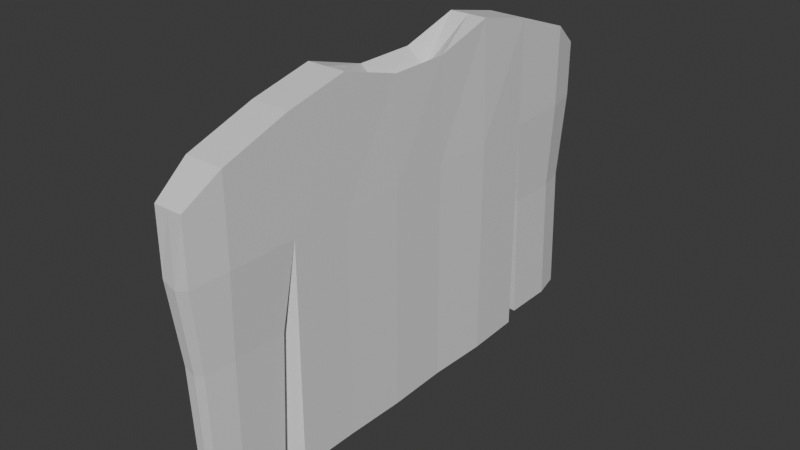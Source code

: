 # Source: LongSleeth.blend  (saved by Blender 5.0.119; exported with 4.5.12 LTS)
import bpy
from mathutils import Matrix  # noqa: F401  (used for matrix-valued properties, if any)

bpy.ops.wm.read_factory_settings(use_empty=True)
scene = bpy.context.scene
scene.name = 'Scene'

# ---- collections
col_collection = bpy.data.collections.new('Collection'); scene.collection.children.link(col_collection)

# ---- materials (node trees are filled in below, after node groups)
mat_material = bpy.data.materials.new('Material')
mat_material.alpha_threshold = 0.0
mat_material.use_backface_culling_lightprobe_volume = False
mat_material.roughness = 0.5
mat_material.line_color = (0.0, 0.0, 0.0, 1.0)

# ---- material node trees
mat_material.use_nodes = True; mat_material.node_tree.nodes.clear()
_N = mat_material.node_tree.nodes; _L = mat_material.node_tree.links
n0 = _N.new('ShaderNodeOutputMaterial'); n0.name = 'Material Output'; n0.location = (200, 100)
n1 = _N.new('ShaderNodeBsdfPrincipled'); n1.name = 'Principled BSDF'; n1.location = (-200, 100)
_L.new(n1.outputs[0], n0.inputs[0])
n0.is_active_output = True

# ---- world
world_world = bpy.data.worlds.new('World'); scene.world = world_world
world_world.use_nodes = True; world_world.node_tree.nodes.clear()
_N = world_world.node_tree.nodes; _L = world_world.node_tree.links
n0 = _N.new('ShaderNodeOutputWorld'); n0.name = 'World Output'; n0.location = (200, 100)
n1 = _N.new('ShaderNodeBackground'); n1.name = 'Background'; n1.location = (-200, 100)
n1.inputs[0].default_value = (0.05088, 0.05088, 0.05088, 1.0)
_L.new(n1.outputs[0], n0.inputs[0])
n0.is_active_output = True
world_world.color = (0.05088, 0.05088, 0.05088)
world_world.sun_shadow_jitter_overblur = 0.0

# ---- meshes
me_cube = bpy.data.meshes.new('Cube')
me_cube.from_pydata([(-0.03749, 0.2933, 0.5431), (-0.03749, 0.2933, -0.09224), (-0.03749, -0.2982, 0.5431), (-0.03749, -0.2982, -0.09224), (0.03637, 0.2933, 0.5431), (0.03637, 0.2933, -0.09224), (0.03637, -0.2982, 0.5431), (0.03637, -0.2982, -0.09224), (-0.03749, 0.2933, 0.339), (0.03637, -0.2982, 0.339), (-0.03749, -0.2982, 0.339), (0.03637, 0.2933, 0.339), (0.04046, 0.1783, -0.09224), (0.03637, 0.05671, -0.09224), (0.038, -0.06108, -0.09372), (0.03637, -0.1799, -0.09224), (-0.03749, 0.175, 0.5702), (-0.03749, 0.05671, 0.5353), (-0.03749, -0.0616, 0.5353), (-0.03749, -0.1799, 0.5702), (0.03637, -0.1799, 0.5702), (0.03637, -0.0616, 0.5353), (0.03637, 0.05671, 0.5353), (0.03637, 0.175, 0.5702), (-0.03749, -0.1799, -0.09224), (-0.03749, -0.0616, -0.09224), (-0.03749, 0.05671, -0.09224), (-0.03749, 0.175, -0.09224), (-0.03749, 0.175, 0.339), (-0.03749, 0.05671, 0.339), (-0.03749, -0.0616, 0.339), (-0.03749, -0.1799, 0.339), (0.03637, -0.1799, 0.339), (0.038, -0.06108, 0.3375), (0.03637, 0.05671, 0.339), (0.04046, 0.1783, 0.339), (0.03637, -0.4279, 0.339), (0.03637, -0.4279, 0.4993), (-0.03749, -0.4279, 0.4993), (-0.03749, -0.4279, 0.339), (0.03637, 0.4169, 0.4993), (-0.03749, 0.4169, 0.4993), (-0.03749, 0.4169, 0.339), (0.03637, 0.4169, 0.339), (-0.005823, 0.3005, -0.09508), (-0.0005612, -0.2982, 0.5431), (-0.008326, -0.3193, -0.08849), (-0.0005612, 0.2933, 0.5431), (-0.005823, 0.3005, 0.3361), (-0.008337, -0.3225, 0.33), (-0.0005612, 0.175, -0.09224), (-0.0005612, 0.05671, -0.09224), (-0.0005612, -0.0616, -0.09224), (-0.0005612, -0.1799, -0.09224), (-0.0005612, 0.175, 0.5702), (-0.0005612, 0.05671, 0.5052), (-0.0005612, -0.0616, 0.5052), (-0.0005612, -0.1799, 0.5702), (-0.0005612, -0.4279, 0.4993), (-0.00847, -0.3471, -0.07874), (-0.0005612, 0.4169, 0.4993), (-0.005348, 0.3286, -0.08403), (0.02672, -0.4969, 0.334), (0.02672, -0.4969, 0.4525), (-0.0005621, -0.4969, 0.4525), (-0.02785, -0.4969, 0.4525), (-0.02785, -0.4969, 0.334), (-0.0005704, -0.4993, 0.3246), (-0.006844, -0.3418, 0.1757), (0.02828, -0.3227, 0.1828), (0.02828, -0.4246, 0.1828), (-0.02975, -0.4246, 0.1828), (-0.02975, -0.3227, 0.1828), (-0.0007415, -0.4807, 0.1715), (0.0207, -0.4788, 0.1789), (-0.02217, -0.4788, 0.1789), (0.02242, -0.3303, -0.07253), (-0.003104, -0.4222, -0.08133), (0.02242, -0.42, -0.07253), (-0.02862, -0.42, -0.07253), (-0.02862, -0.3303, -0.07253), (-0.003102, -0.4693, -0.08247), (0.01576, -0.4676, -0.07596), (-0.02195, -0.4676, -0.07596), (-0.0005612, 0.4788, 0.4509), (-0.0253, 0.4788, 0.4509), (-0.0253, 0.4788, 0.3435), (0.02417, 0.4788, 0.4509), (0.02417, 0.4788, 0.3435), (-0.0005612, 0.4788, 0.3435), (-0.00498, 0.3179, 0.1692), (-0.03093, 0.3121, 0.1716), (-0.03093, 0.4133, 0.1716), (0.0296, 0.3121, 0.1716), (0.0296, 0.4133, 0.1716), (-0.0006667, 0.4641, 0.1753), (-0.02094, 0.4641, 0.1753), (0.01961, 0.4641, 0.1753), (-0.0313, 0.3228, -0.08171), (-0.001035, 0.424, -0.08171), (-0.0313, 0.424, -0.08171), (0.02923, 0.3228, -0.08171), (0.02923, 0.424, -0.08171), (-0.001035, 0.4748, -0.07802), (-0.02131, 0.4748, -0.07802), (0.01924, 0.4748, -0.07802)], [], [(57, 45, 6, 20), (6, 37, 36, 9), (35, 11, 4, 23), (53, 46, 3, 24), (31, 10, 2, 19), (8, 42, 92, 91), (44, 1, 8, 48), (24, 3, 10, 31), (12, 5, 11, 35), (46, 7, 9, 49), (7, 15, 32, 9), (15, 14, 33, 32), (14, 13, 34, 33), (13, 12, 35, 34), (1, 27, 28, 8), (27, 26, 29, 28), (26, 25, 30, 29), (25, 24, 31, 30), (8, 28, 16, 0), (28, 29, 17, 16), (29, 30, 18, 17), (30, 31, 19, 18), (44, 50, 27, 1), (50, 51, 26, 27), (51, 52, 25, 26), (52, 53, 24, 25), (9, 32, 20, 6), (32, 33, 21, 20), (33, 34, 22, 21), (34, 35, 23, 22), (47, 54, 23, 4), (54, 55, 22, 23), (55, 56, 21, 22), (56, 57, 20, 21), (67, 66, 75, 73), (10, 39, 38, 2), (9, 36, 70, 69), (45, 58, 37, 6), (40, 43, 88, 87), (0, 41, 42, 8), (47, 60, 41, 0), (11, 43, 40, 4), (4, 40, 60, 47), (60, 40, 87, 84), (2, 38, 58, 45), (66, 39, 71, 75), (49, 9, 69, 68), (18, 19, 57, 56), (17, 18, 56, 55), (16, 17, 55, 54), (0, 16, 54, 47), (14, 15, 53, 52), (13, 14, 52, 51), (12, 13, 51, 50), (5, 12, 50, 44), (3, 46, 49, 10), (5, 44, 48, 11), (89, 88, 97, 95), (15, 7, 46, 53), (19, 2, 45, 57), (67, 62, 63, 64), (66, 67, 64, 65), (37, 58, 64, 63), (58, 38, 65, 64), (38, 39, 66, 65), (36, 37, 63, 62), (69, 70, 78, 76), (72, 68, 59, 80), (74, 73, 81, 82), (75, 71, 79, 83), (62, 67, 73, 74), (39, 10, 72, 71), (36, 62, 74, 70), (10, 49, 68, 72), (77, 78, 82, 81), (59, 77, 79, 80), (76, 78, 77, 59), (79, 77, 81, 83), (70, 74, 82, 78), (68, 69, 76, 59), (73, 75, 83, 81), (71, 72, 80, 79), (89, 86, 85, 84), (88, 89, 84, 87), (41, 60, 84, 85), (42, 86, 96, 92), (43, 11, 93, 94), (42, 41, 85, 86), (94, 93, 101, 102), (93, 90, 61, 101), (95, 97, 105, 103), (91, 92, 100, 98), (86, 89, 95, 96), (11, 48, 90, 93), (88, 43, 94, 97), (48, 8, 91, 90), (61, 99, 102, 101), (98, 100, 99, 61), (102, 99, 103, 105), (99, 100, 104, 103), (92, 96, 104, 100), (90, 91, 98, 61), (97, 94, 102, 105), (96, 95, 103, 104)])
_uv = me_cube.uv_layers.new(name='UVMap')
_uv.uv.foreach_set('vector', [0.75, 0.7, 0.75, 0.75, 0.875, 0.75, 0.875, 0.7, 0.625, 0.0, 0.625, 0.0, 0.5572, 0.0, 0.5572, 0.0, 0.5572, 0.2, 0.5572, 0.25, 0.625, 0.25, 0.625, 0.2, 0.25, 0.7, 0.25, 0.75, 0.375, 0.75, 0.375, 0.7, 0.5572, 0.7, 0.5572, 0.75, 0.625, 0.75, 0.625, 0.7, 0.5572, 0.5, 0.5572, 0.5, 0.5572, 0.5, 0.5572, 0.5, 0.375, 0.375, 0.375, 0.5, 0.5572, 0.5, 0.5572, 0.375, 0.375, 0.7, 0.375, 0.75, 0.5572, 0.75, 0.5572, 0.7, 0.375, 0.2, 0.375, 0.25, 0.5572, 0.25, 0.5572, 0.2, 0.375, 0.875, 0.375, 1.0, 0.5572, 1.0, 0.5572, 0.875, 0.375, 0.0, 0.375, 0.05, 0.5572, 0.05, 0.5572, 0.0, 0.375, 0.05, 0.375, 0.1, 0.5572, 0.1, 0.5572, 0.05, 0.375, 0.1, 0.375, 0.15, 0.5572, 0.15, 0.5572, 0.1, 0.375, 0.15, 0.375, 0.2, 0.5572, 0.2, 0.5572, 0.15, 0.375, 0.5, 0.375, 0.55, 0.5572, 0.55, 0.5572, 0.5, 0.375, 0.55, 0.375, 0.6, 0.5572, 0.6, 0.5572, 0.55, 0.375, 0.6, 0.375, 0.65, 0.5572, 0.65, 0.5572, 0.6, 0.375, 0.65, 0.375, 0.7, 0.5572, 0.7, 0.5572, 0.65, 0.5572, 0.5, 0.5572, 0.55, 0.625, 0.55, 0.625, 0.5, 0.5572, 0.55, 0.5572, 0.6, 0.625, 0.6, 0.625, 0.55, 0.5572, 0.6, 0.5572, 0.65, 0.625, 0.65, 0.625, 0.6, 0.5572, 0.65, 0.5572, 0.7, 0.625, 0.7, 0.625, 0.65, 0.25, 0.5, 0.25, 0.55, 0.375, 0.55, 0.375, 0.5, 0.25, 0.55, 0.25, 0.6, 0.375, 0.6, 0.375, 0.55, 0.25, 0.6, 0.25, 0.65, 0.375, 0.65, 0.375, 0.6, 0.25, 0.65, 0.25, 0.7, 0.375, 0.7, 0.375, 0.65, 0.5572, 0.0, 0.5572, 0.05, 0.625, 0.05, 0.625, 0.0, 0.5572, 0.05, 0.5572, 0.1, 0.625, 0.1, 0.625, 0.05, 0.5572, 0.1, 0.5572, 0.15, 0.625, 0.15, 0.625, 0.1, 0.5572, 0.15, 0.5572, 0.2, 0.625, 0.2, 0.625, 0.15, 0.75, 0.5, 0.75, 0.55, 0.875, 0.55, 0.875, 0.5, 0.75, 0.55, 0.75, 0.6, 0.875, 0.6, 0.875, 0.55, 0.75, 0.6, 0.75, 0.65, 0.875, 0.65, 0.875, 0.6, 0.75, 0.65, 0.75, 0.7, 0.875, 0.7, 0.875, 0.65, 0.5572, 0.875, 0.5572, 0.75, 0.5572, 0.75, 0.5572, 0.875, 0.5572, 0.75, 0.5572, 0.75, 0.625, 0.75, 0.625, 0.75, 0.5572, 0.0, 0.5572, 0.0, 0.5572, 0.0, 0.5572, 0.0, 0.75, 0.75, 0.75, 0.75, 0.875, 0.75, 0.875, 0.75, 0.625, 0.25, 0.5572, 0.25, 0.5572, 0.25, 0.625, 0.25, 0.625, 0.5, 0.625, 0.5, 0.5572, 0.5, 0.5572, 0.5, 0.75, 0.5, 0.75, 0.5, 0.625, 0.5, 0.625, 0.5, 0.5572, 0.25, 0.5572, 0.25, 0.625, 0.25, 0.625, 0.25, 0.875, 0.5, 0.875, 0.5, 0.75, 0.5, 0.75, 0.5, 0.75, 0.5, 0.875, 0.5, 0.875, 0.5, 0.75, 0.5, 0.625, 0.75, 0.625, 0.75, 0.75, 0.75, 0.75, 0.75, 0.5572, 0.75, 0.5572, 0.75, 0.5572, 0.75, 0.5572, 0.75, 0.5572, 0.875, 0.5572, 1.0, 0.5572, 1.0, 0.5572, 0.875, 0.625, 0.65, 0.625, 0.7, 0.75, 0.7, 0.75, 0.65, 0.625, 0.6, 0.625, 0.65, 0.75, 0.65, 0.75, 0.6, 0.625, 0.55, 0.625, 0.6, 0.75, 0.6, 0.75, 0.55, 0.625, 0.5, 0.625, 0.55, 0.75, 0.55, 0.75, 0.5, 0.125, 0.65, 0.125, 0.7, 0.25, 0.7, 0.25, 0.65, 0.125, 0.6, 0.125, 0.65, 0.25, 0.65, 0.25, 0.6, 0.125, 0.55, 0.125, 0.6, 0.25, 0.6, 0.25, 0.55, 0.125, 0.5, 0.125, 0.55, 0.25, 0.55, 0.25, 0.5, 0.375, 0.75, 0.375, 0.875, 0.5572, 0.875, 0.5572, 0.75, 0.375, 0.25, 0.375, 0.375, 0.5572, 0.375, 0.5572, 0.25, 0.5572, 0.375, 0.5572, 0.25, 0.5572, 0.25, 0.5572, 0.375, 0.125, 0.7, 0.125, 0.75, 0.25, 0.75, 0.25, 0.7, 0.625, 0.7, 0.625, 0.75, 0.75, 0.75, 0.75, 0.7, 0.5572, 0.875, 0.5572, 1.0, 0.625, 1.0, 0.625, 0.875, 0.5572, 0.75, 0.5572, 0.875, 0.625, 0.875, 0.625, 0.75, 0.875, 0.75, 0.75, 0.75, 0.75, 0.75, 0.875, 0.75, 0.75, 0.75, 0.625, 0.75, 0.625, 0.75, 0.75, 0.75, 0.625, 0.75, 0.5572, 0.75, 0.5572, 0.75, 0.625, 0.75, 0.5572, 0.0, 0.625, 0.0, 0.625, 0.0, 0.5572, 0.0, 0.5572, 0.0, 0.5572, 0.0, 0.5572, 0.0, 0.5572, 0.0, 0.5572, 0.75, 0.5572, 0.875, 0.5572, 0.875, 0.5572, 0.75, 0.5572, 1.0, 0.5572, 0.875, 0.5572, 0.875, 0.5572, 1.0, 0.5572, 0.75, 0.5572, 0.75, 0.5572, 0.75, 0.5572, 0.75, 0.5572, 1.0, 0.5572, 0.875, 0.5572, 0.875, 0.5572, 1.0, 0.5572, 0.75, 0.5572, 0.75, 0.5572, 0.75, 0.5572, 0.75, 0.5572, 0.0, 0.5572, 0.0, 0.5572, 0.0, 0.5572, 0.0, 0.5572, 0.75, 0.5572, 0.875, 0.5572, 0.875, 0.5572, 0.75, 0.5572, 0.875, 0.5572, 1.0, 0.5572, 1.0, 0.5572, 0.875, 0.5572, 0.875, 0.5572, 0.875, 0.5572, 0.75, 0.5572, 0.75, 0.5572, 1.0, 0.5572, 1.0, 0.5572, 0.875, 0.5572, 0.875, 0.5572, 0.75, 0.5572, 0.875, 0.5572, 0.875, 0.5572, 0.75, 0.5572, 0.0, 0.5572, 0.0, 0.5572, 0.0, 0.5572, 0.0, 0.5572, 0.875, 0.5572, 1.0, 0.5572, 1.0, 0.5572, 0.875, 0.5572, 0.875, 0.5572, 0.75, 0.5572, 0.75, 0.5572, 0.875, 0.5572, 0.75, 0.5572, 0.75, 0.5572, 0.75, 0.5572, 0.75, 0.5572, 0.375, 0.5572, 0.5, 0.625, 0.5, 0.625, 0.375, 0.5572, 0.25, 0.5572, 0.375, 0.625, 0.375, 0.625, 0.25, 0.625, 0.5, 0.75, 0.5, 0.75, 0.5, 0.625, 0.5, 0.5572, 0.5, 0.5572, 0.5, 0.5572, 0.5, 0.5572, 0.5, 0.5572, 0.25, 0.5572, 0.25, 0.5572, 0.25, 0.5572, 0.25, 0.5572, 0.5, 0.625, 0.5, 0.625, 0.5, 0.5572, 0.5, 0.5572, 0.25, 0.5572, 0.25, 0.5572, 0.25, 0.5572, 0.25, 0.5572, 0.25, 0.5572, 0.375, 0.5572, 0.375, 0.5572, 0.25, 0.5572, 0.375, 0.5572, 0.25, 0.5572, 0.25, 0.5572, 0.375, 0.5572, 0.5, 0.5572, 0.5, 0.5572, 0.5, 0.5572, 0.5, 0.5572, 0.5, 0.5572, 0.375, 0.5572, 0.375, 0.5572, 0.5, 0.5572, 0.25, 0.5572, 0.375, 0.5572, 0.375, 0.5572, 0.25, 0.5572, 0.25, 0.5572, 0.25, 0.5572, 0.25, 0.5572, 0.25, 0.5572, 0.375, 0.5572, 0.5, 0.5572, 0.5, 0.5572, 0.375, 0.5572, 0.375, 0.5572, 0.375, 0.5572, 0.25, 0.5572, 0.25, 0.5572, 0.5, 0.5572, 0.5, 0.5572, 0.375, 0.5572, 0.375, 0.5572, 0.25, 0.5572, 0.375, 0.5572, 0.375, 0.5572, 0.25, 0.5572, 0.375, 0.5572, 0.5, 0.5572, 0.5, 0.5572, 0.375, 0.5572, 0.5, 0.5572, 0.5, 0.5572, 0.5, 0.5572, 0.5, 0.5572, 0.375, 0.5572, 0.5, 0.5572, 0.5, 0.5572, 0.375, 0.5572, 0.25, 0.5572, 0.25, 0.5572, 0.25, 0.5572, 0.25, 0.5572, 0.5, 0.5572, 0.375, 0.5572, 0.375, 0.5572, 0.5])
me_cube.materials.append(mat_material)
me_cube.use_mirror_vertex_groups = False
me_cube.update()

# ---- objects
ob_ls = bpy.data.objects.new('LS', me_cube)

# ---- transforms, parenting, visibility, modifiers, constraints
ob_ls.location = (0.0, 0.0, 0.0)
ob_ls.lock_rotations_4d = False
ob_ls.empty_display_type = 'ARROWS'
ob_ls.lineart.crease_threshold = 0.0

# ---- collection membership
col_collection.objects.link(ob_ls)

# ---- scene / render settings (as saved in the file)
scene.frame_start = 1; scene.frame_end = 250; scene.frame_set(1)
scene.render.engine = 'BLENDER_EEVEE_NEXT'
scene.render.bake_bias = 0.0
scene.render.bake_samples = 0
scene.cycles.sampling_pattern = 'TABULATED_SOBOL'
scene.eevee.use_volume_custom_range = False
scene.eevee.fast_gi_thickness_far = 0.0
bpy.context.view_layer.update()

# ---- added for rendering (the .blend has no active camera and no usable light): camera, sun
cam_auto = bpy.data.cameras.new('AutoCamera')
cam_auto.lens = 50.0
cam_auto.sensor_width = 36.0
cam_auto.clip_end = 1000.0
ob_auto_camera = bpy.data.objects.new('AutoCamera', cam_auto)
scene.collection.objects.link(ob_auto_camera)
ob_auto_camera.location = (1.09832, -1.32643, 1.11503)
ob_auto_camera.rotation_euler = (1.09748, -7.21219e-08, 0.694738)
scene.camera = ob_auto_camera
light_auto_sun = bpy.data.lights.new('AutoSun', 'SUN')
light_auto_sun.energy = 3.0
light_auto_sun.angle = 0.0523599
ob_auto_sun = bpy.data.objects.new('AutoSun', light_auto_sun)
scene.collection.objects.link(ob_auto_sun)
ob_auto_sun.rotation_euler = (0.872665, 0.174533, 0.523599)
bpy.context.view_layer.update()
